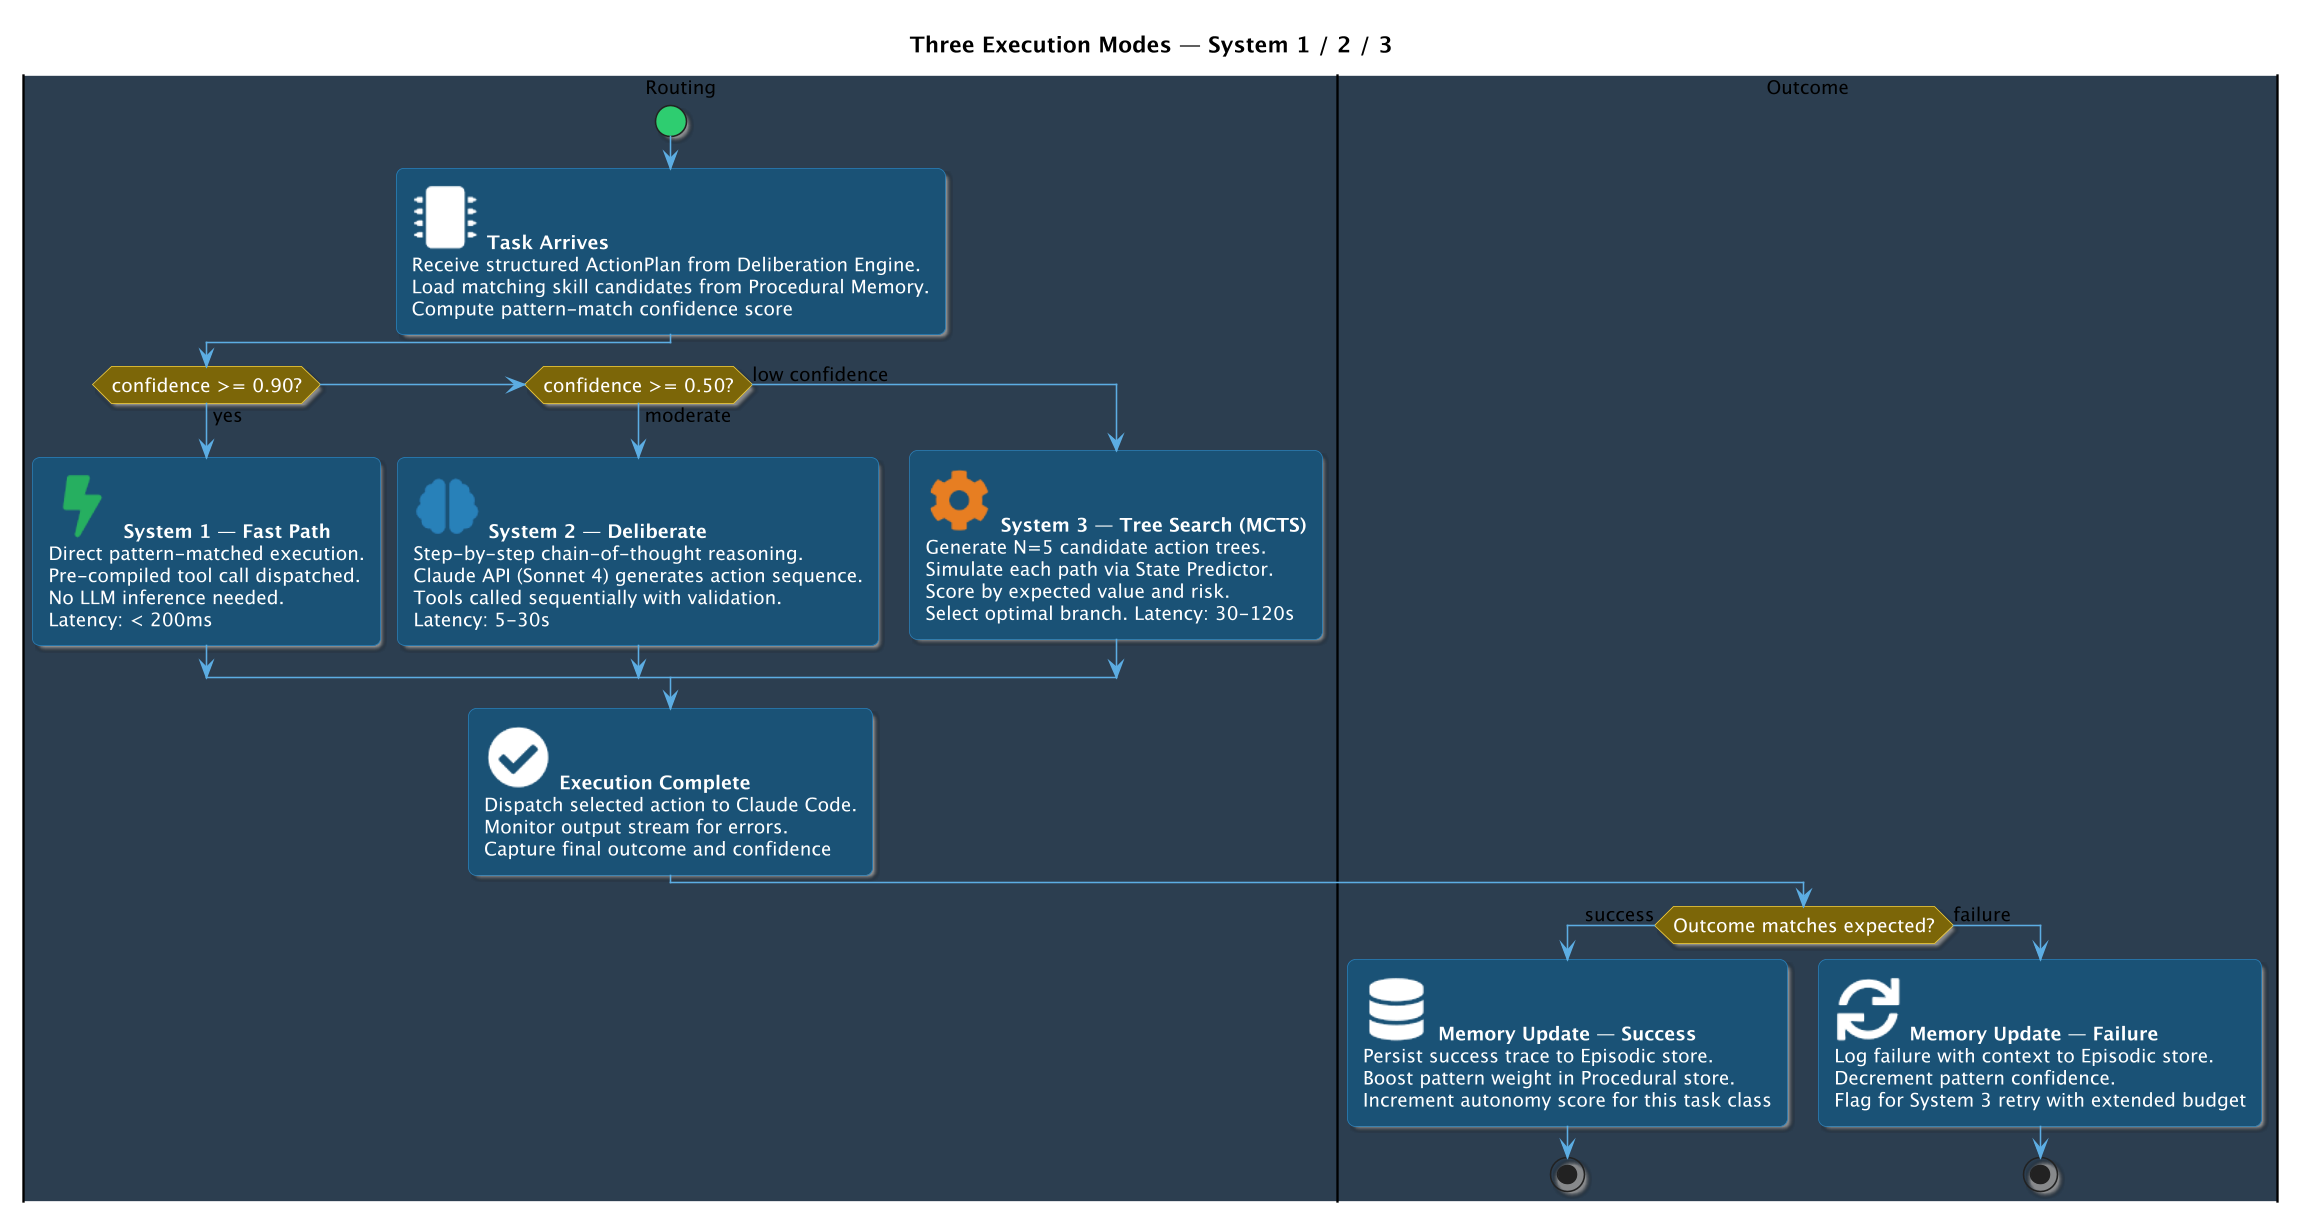

The diagram above was rendered by PlantUML. Its source (embedded in the PNG):
@startuml
!define ICONS /Users/iworldafric/dev/diagrams/plantuml-stdlib/stdlib/tupadr3
!include ICONS/font-awesome-5/bolt.puml
!include ICONS/font-awesome-5/brain.puml
!include ICONS/font-awesome-5/cog.puml
!include ICONS/font-awesome-5/check_circle.puml
!include ICONS/font-awesome-5/database.puml
!include ICONS/font-awesome-5/sync.puml
!include ICONS/font-awesome-5/microchip.puml
!include ICONS/common.puml

skinparam dpi 150
skinparam defaultFontName "Segoe UI"
skinparam defaultFontSize 12
skinparam ActivityBackgroundColor #1A5276
skinparam ActivityBorderColor #2980B9
skinparam ActivityFontColor #FFFFFF
skinparam ActivityFontSize 12
skinparam ActivityArrowColor #5DADE2
skinparam ActivityDiamondBackgroundColor #7D6608
skinparam ActivityDiamondBorderColor #F4D03F
skinparam ActivityDiamondFontColor #FFFFFF
skinparam ActivityStartColor #2ECC71
skinparam ActivityEndColor #E74C3C
skinparam shadowing true
skinparam RoundCorner 10

title Three Execution Modes — System 1 / 2 / 3

|#2C3E50| Routing |
start

:<$microchip> **Task Arrives**
Receive structured ActionPlan from Deliberation Engine.
Load matching skill candidates from Procedural Memory.
Compute pattern-match confidence score;

if (confidence >= 0.90?) then (yes)
  :<color:#27AE60><$bolt></color> **System 1 — Fast Path**
  Direct pattern-matched execution.
  Pre-compiled tool call dispatched.
  No LLM inference needed.
  Latency: < 200ms;
elseif (confidence >= 0.50?) then (moderate)
  :<color:#2980B9><$brain></color> **System 2 — Deliberate**
  Step-by-step chain-of-thought reasoning.
  Claude API (Sonnet 4) generates action sequence.
  Tools called sequentially with validation.
  Latency: 5-30s;
else (low confidence)
  :<color:#E67E22><$cog></color> **System 3 — Tree Search (MCTS)**
  Generate N=5 candidate action trees.
  Simulate each path via State Predictor.
  Score by expected value and risk.
  Select optimal branch. Latency: 30-120s;
endif

:<$check_circle> **Execution Complete**
Dispatch selected action to Claude Code.
Monitor output stream for errors.
Capture final outcome and confidence;

|#2C3E50| Outcome |

if (Outcome matches expected?) then (success)
  :<$database> **Memory Update — Success**
  Persist success trace to Episodic store.
  Boost pattern weight in Procedural store.
  Increment autonomy score for this task class;
  stop
else (failure)
  :<$sync> **Memory Update — Failure**
  Log failure with context to Episodic store.
  Decrement pattern confidence.
  Flag for System 3 retry with extended budget;
  stop
endif
@enduml